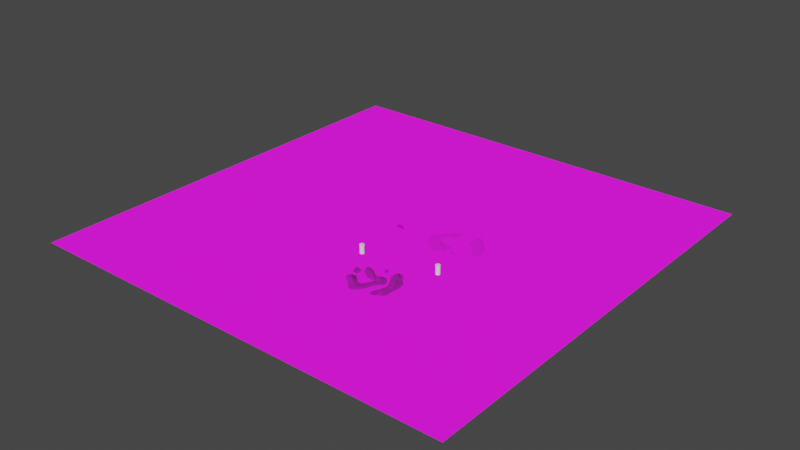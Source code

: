 # Source: Garden.blend  (saved by Blender 3.3.6; exported with 4.5.12 LTS)
import bpy
from mathutils import Matrix  # noqa: F401  (used for matrix-valued properties, if any)

bpy.ops.wm.read_factory_settings(use_empty=True)
scene = bpy.context.scene
scene.name = 'Scene'

# ---- collections
col_collection = bpy.data.collections.new('Collection'); scene.collection.children.link(col_collection)

# ---- images (referenced by path relative to the original .blend; pixels are not part of the script)
import os
ASSET_DIR = os.environ.get("B2B_ASSET_DIR", "")  # directory of the original .blend (textures are referenced by path, not embedded)
HERE = os.path.dirname(os.path.abspath(__file__))  # packed textures are extracted next to this script under _unpacked/

def load_image(name, relpath, width, height, colorspace="sRGB"):
    """Load a texture the original file referenced (path relative to the .blend, or extracted next to this script)."""
    p = next((c for c in (os.path.join(HERE, relpath), os.path.join(ASSET_DIR, relpath)) if relpath and os.path.exists(c)), "")
    if p:
        img = bpy.data.images.load(p, check_existing=True)
        img.name = name
    else:  # same state as the original file: an image datablock whose file is absent (Cycles renders it pink)
        img = bpy.data.images.new(name, width, height)
        img.source = "FILE"
        img.filepath = "//" + (relpath or name)
    img.colorspace_settings.name = colorspace
    return img
img_rock046s_2k_color_jpg = load_image('Rock046S_2K_Color.jpg', 'Rock046S_2K_Color.jpg', 1024, 1024, 'sRGB')
img_rock046s_2k_roughness_jpg = load_image('Rock046S_2K_Roughness.jpg', 'Rock046S_2K_Roughness.jpg', 1024, 1024, 'sRGB')
img_rock046s_2k_normalgl_jpg = load_image('Rock046S_2K_NormalGL.jpg', 'Rock046S_2K_NormalGL.jpg', 1024, 1024, 'sRGB')
img_ground037_2k_color_jpg = load_image('Ground037_2K_Color.jpg', 'Ground037_2K_Color.jpg', 1024, 1024, 'sRGB')
img_ground037_2k_roughness_jpg = load_image('Ground037_2K_Roughness.jpg', 'Ground037_2K_Roughness.jpg', 1024, 1024, 'sRGB')
img_ground037_2k_normalgl_jpg = load_image('Ground037_2K_NormalGL.jpg', 'Ground037_2K_NormalGL.jpg', 1024, 1024, 'sRGB')
img_plantatlas_png_001 = load_image('PlantAtlas.png.001', 'PlantAtlas.png', 1024, 1024, 'sRGB')

# ---- materials (node trees are filled in below, after node groups)
mat_rock046s = bpy.data.materials.new('Rock046S')
mat_rock046s.use_transparent_shadow = False
mat_ground037 = bpy.data.materials.new('Ground037')
mat_ground037.use_transparent_shadow = False
mat_plantatlas = bpy.data.materials.new('PlantAtlas')
mat_plantatlas.surface_render_method = 'BLENDED'
mat_plantatlas.blend_method = 'BLEND'
mat_plantatlas.use_backface_culling = True
mat_plantatlas.use_transparent_shadow = False

# ---- material node trees
mat_rock046s.use_nodes = True; mat_rock046s.node_tree.nodes.clear()
_N = mat_rock046s.node_tree.nodes; _L = mat_rock046s.node_tree.links
n0 = _N.new('ShaderNodeBsdfPrincipled'); n0.name = 'Principled BSDF'; n0.location = (10, 300)
n0.distribution = 'GGX'
n0.subsurface_method = 'RANDOM_WALK_SKIN'
n0.inputs[3].default_value = 1.45
n0.inputs[27].default_value = (0.0, 0.0, 0.0, 1.0)
n0.inputs[28].default_value = 1.0
n1 = _N.new('ShaderNodeOutputMaterial'); n1.name = 'Material Output'; n1.location = (300, 300)
n2 = _N.new('ShaderNodeTexImage'); n2.name = 'Image Texture'; n2.location = (-280, 275)
n2.image = img_rock046s_2k_color_jpg
n3 = _N.new('ShaderNodeTexImage'); n3.name = 'Image Texture.001'; n3.location = (-280, 75)
n3.image = img_rock046s_2k_roughness_jpg
n4 = _N.new('ShaderNodeNormalMap'); n4.name = 'Normal Map'; n4.location = (-190, -275)
n5 = _N.new('ShaderNodeTexImage'); n5.name = 'Image Texture.002'; n5.location = (-480, -325)
n5.image = img_rock046s_2k_normalgl_jpg
_L.new(n0.outputs[0], n1.inputs[0])
_L.new(n2.outputs[0], n0.inputs[0])
_L.new(n3.outputs[1], n0.inputs[2])
_L.new(n4.outputs[0], n0.inputs[5])
_L.new(n5.outputs[0], n4.inputs[1])
n1.is_active_output = True
mat_ground037.use_nodes = True; mat_ground037.node_tree.nodes.clear()
_N = mat_ground037.node_tree.nodes; _L = mat_ground037.node_tree.links
n0 = _N.new('ShaderNodeBsdfPrincipled'); n0.name = 'Principled BSDF'; n0.location = (10, 300)
n0.distribution = 'GGX'
n0.subsurface_method = 'RANDOM_WALK_SKIN'
n0.inputs[3].default_value = 1.45
n0.inputs[27].default_value = (0.0, 0.0, 0.0, 1.0)
n0.inputs[28].default_value = 1.0
n1 = _N.new('ShaderNodeOutputMaterial'); n1.name = 'Material Output'; n1.location = (300, 300)
n2 = _N.new('ShaderNodeTexImage'); n2.name = 'Image Texture'; n2.location = (-280, 275)
n2.image = img_ground037_2k_color_jpg
n3 = _N.new('ShaderNodeTexImage'); n3.name = 'Image Texture.001'; n3.location = (-280, 75)
n3.image = img_ground037_2k_roughness_jpg
n4 = _N.new('ShaderNodeNormalMap'); n4.name = 'Normal Map'; n4.location = (-190, -275)
n5 = _N.new('ShaderNodeTexImage'); n5.name = 'Image Texture.002'; n5.location = (-480, -325)
n5.image = img_ground037_2k_normalgl_jpg
_L.new(n0.outputs[0], n1.inputs[0])
_L.new(n2.outputs[0], n0.inputs[0])
_L.new(n3.outputs[1], n0.inputs[2])
_L.new(n4.outputs[0], n0.inputs[5])
_L.new(n5.outputs[0], n4.inputs[1])
n1.is_active_output = True
mat_plantatlas.use_nodes = True; mat_plantatlas.node_tree.nodes.clear()
_N = mat_plantatlas.node_tree.nodes; _L = mat_plantatlas.node_tree.links
n0 = _N.new('ShaderNodeOutputMaterial'); n0.name = 'Material Output'; n0.location = (300, 300)
n1 = _N.new('ShaderNodeTexImage'); n1.name = 'Image Texture'; n1.location = (-200, 300)
n1.image = img_plantatlas_png_001
n1.extension = 'CLIP'
n2 = _N.new('ShaderNodeBsdfPrincipled'); n2.name = 'Principled BSDF'; n2.location = (0, 300)
n2.distribution = 'GGX'
n2.subsurface_method = 'BURLEY'
n2.inputs[3].default_value = 1.45
n2.inputs[27].default_value = (0.0, 0.0, 0.0, 1.0)
n2.inputs[28].default_value = 1.0
_L.new(n1.outputs[1], n2.inputs[4])
_L.new(n2.outputs[0], n0.inputs[0])
_L.new(n1.outputs[0], n2.inputs[0])
n0.is_active_output = True

# ---- world
world_world = bpy.data.worlds.new('World'); scene.world = world_world
world_world.use_nodes = True; world_world.node_tree.nodes.clear()
_N = world_world.node_tree.nodes; _L = world_world.node_tree.links
n0 = _N.new('ShaderNodeOutputWorld'); n0.name = 'World Output'; n0.location = (300, 300)
n1 = _N.new('ShaderNodeBackground'); n1.name = 'Background'; n1.location = (10, 300)
n1.inputs[0].default_value = (0.05088, 0.05088, 0.05088, 1.0)
_L.new(n1.outputs[0], n0.inputs[0])
n0.is_active_output = True
world_world.color = (0.05088, 0.05088, 0.05088)
world_world.use_sun_shadow = False
world_world.sun_shadow_jitter_overblur = 0.0

# ---- meshes
me_roughstonepatio1 = bpy.data.meshes.new('RoughStonePatio1')
me_roughstonepatio1.from_pydata([(5.556, -1.111, 0.2282), (5.556, -5.556, 0.03491), (7.778, 1.111, 0.1337), (3.332, -3.329, 0.2094), (5.556, 3.333, 0.04878), (5.556, 1.111, 0.03045), (3.333, -1.109, 0.1275), (3.333, 3.333, 0.008714), (5.556, -3.333, 0.05354), (3.333, 1.111, 0.008714), (7.778, 7.778, -0.1275), (7.778, 5.556, 0.1616), (7.778, 3.333, 0.07098), (7.778, -1.111, 0.1445), (7.778, -3.333, 0.008714), (7.778, -5.556, 0.008714), (7.778, -7.778, -0.1275), (5.557, 7.795, 0.1988), (5.556, 5.558, 0.2908), (5.556, -7.778, 0.06738), (3.326, 7.811, 0.3095), (3.332, 5.558, 0.124), (3.333, -5.556, 0.1511), (3.333, -7.778, 0.1231), (1.129, 7.81, 0.2163), (1.113, 5.557, 0.1904), (1.111, 3.333, 0.1039), (1.109, 1.116, 0.04366), (1.103, -1.094, 0.122), (1.111, -3.33, 0.2285), (1.111, -5.549, 0.2821), (1.111, -7.778, 0.1478), (-1.106, 7.785, 0.3223), (-1.111, 5.556, 0.2565), (-1.111, 3.333, 0.06203), (-1.11, 1.113, 0.06065), (-1.114, -1.105, 0.05225), (-1.112, -3.325, 0.07907), (-1.114, -5.526, 0.3654), (-1.111, -7.777, 0.1605), (-3.333, 7.778, 0.2095), (-3.333, 5.556, 0.009469), (-3.333, 3.333, 0.09191), (-3.332, 1.112, 0.1261), (-3.333, -1.111, 0.06729), (-3.333, -3.333, 0.03288), (-3.334, -5.554, 0.2119), (-3.333, -7.778, 0.1394), (-5.556, 7.778, 0.02335), (-5.556, 5.556, 0.01046), (-5.556, 3.333, 0.1281), (-5.556, 1.111, 0.2109), (-5.556, -1.111, 0.2706), (-5.556, -3.333, 0.2359), (-5.575, -5.568, 0.1886), (-5.558, -7.779, 0.04729), (-7.778, 7.778, -0.1275), (-7.778, 5.556, 0.1878), (-7.778, 3.333, 0.09298), (-7.778, 1.111, 0.008714), (-7.778, -1.111, 0.008714), (-7.778, -3.333, 0.009942), (-7.783, -5.559, 0.1374), (-7.778, -7.778, -0.1275), (-5.556, 10.0, -0.1275), (-3.333, 10.0, -0.1275), (-1.111, 10.0, -0.1275), (1.115, 10.01, -0.1275), (3.331, 10.0, -0.1275), (5.556, 10.0, -0.1275), (10.0, 5.556, -0.1275), (10.0, 3.333, -0.1275), (10.0, 1.111, -0.1275), (10.0, -1.111, -0.1275), (10.0, -3.333, -0.1275), (10.0, -5.556, -0.1275), (5.556, -10.0, -0.1275), (3.333, -10.0, -0.1275), (1.111, -10.0, -0.1275), (-1.111, -10.0, -0.1275), (-3.333, -10.0, -0.1275), (-5.556, -10.0, -0.1275), (-10.0, -5.556, -0.1275), (-10.0, -3.333, -0.1275), (-10.0, -1.111, -0.1275), (-10.0, 1.111, -0.1275), (-10.0, 3.333, -0.1275), (-10.0, 5.556, -0.1275), (-8.935, 6.713, -0.1275), (6.671, -8.893, -0.1275), (8.882, -6.66, -0.1275)], [], [(45, 44, 52), (6, 9, 27), (35, 34, 42), (41, 40, 48), (1, 8, 3), (72, 71, 12), (73, 72, 2), (19, 1, 22), (29, 3, 6), (36, 35, 43), (21, 20, 24), (75, 74, 14), (2, 12, 4), (0, 5, 9), (5, 4, 7), (80, 47, 55), (11, 10, 17), (79, 78, 31), (12, 11, 18), (37, 36, 44), (8, 0, 6), (76, 19, 23), (31, 23, 22), (42, 41, 49), (9, 7, 26), (44, 43, 51), (43, 42, 50), (79, 39, 47), (39, 38, 46), (34, 33, 41), (39, 31, 30), (37, 29, 28), (13, 2, 5), (38, 30, 29), (33, 32, 40), (46, 45, 53), (16, 15, 1), (26, 7, 21), (18, 17, 20), (30, 22, 3), (14, 13, 0), (74, 73, 13), (49, 48, 56), (38, 37, 45), (7, 4, 18), (15, 14, 8), (71, 70, 11), (25, 24, 32), (77, 23, 31), (47, 46, 54), (28, 27, 35), (27, 26, 34), (34, 26, 25), (48, 40, 65), (24, 67, 66), (60, 59, 85), (20, 68, 67), (54, 53, 61), (70, 10, 11), (59, 58, 86), (53, 52, 60), (61, 60, 84), (57, 56, 88), (16, 1, 19), (81, 55, 63), (2, 4, 5), (15, 8, 1), (63, 62, 82), (14, 0, 8), (32, 66, 65), (74, 13, 14), (11, 17, 18), (55, 54, 62), (52, 51, 59), (18, 20, 21), (50, 49, 57), (73, 2, 13), (62, 61, 83), (51, 50, 58), (58, 57, 87), (12, 18, 4), (13, 5, 0), (72, 12, 2), (71, 11, 12), (56, 48, 64), (17, 69, 68), (75, 14, 15), (36, 43, 44), (43, 50, 51), (9, 26, 27), (38, 45, 46), (0, 9, 6), (6, 27, 28), (59, 86, 85), (80, 55, 81), (53, 60, 61), (19, 22, 23), (42, 49, 50), (49, 56, 57), (7, 18, 21), (35, 42, 43), (79, 31, 39), (30, 3, 29), (37, 28, 36), (1, 3, 22), (51, 58, 59), (77, 31, 78), (8, 6, 3), (46, 53, 54), (47, 54, 55), (61, 84, 83), (34, 41, 42), (54, 61, 62), (26, 21, 25), (33, 40, 41), (31, 22, 30), (52, 59, 60), (41, 48, 49), (10, 69, 17), (25, 32, 33), (29, 6, 28), (28, 35, 36), (76, 23, 77), (34, 25, 33), (5, 7, 9), (58, 87, 86), (27, 34, 35), (21, 24, 25), (39, 30, 38), (39, 46, 47), (45, 52, 53), (38, 29, 37), (37, 44, 45), (62, 83, 82), (57, 88, 87), (44, 51, 52), (50, 57, 58), (55, 62, 63), (60, 85, 84), (79, 47, 80), (17, 68, 20), (20, 67, 24), (24, 66, 32), (32, 65, 40), (48, 65, 64), (90, 75, 15), (76, 89, 19), (16, 90, 15), (89, 16, 19)])
_uv = me_roughstonepatio1.uv_layers.new(name='UVMap')
_uv.uv.foreach_set('vector', [-0.3363, 1.334, 0.2181, 1.335, 0.2143, 1.892, 0.2168, -0.3311, 0.7738, -0.3318, 0.7746, 0.2245, 0.7736, 0.7791, 1.328, 0.7795, 1.328, 1.335, 1.884, 1.335, 2.436, 1.336, 2.439, 1.89, -0.8921, -0.8875, -0.3374, -0.8872, -0.3393, -0.3305, 0.7758, -1.999, 1.332, -1.999, 1.327, -1.442, 0.2215, -1.999, 0.7758, -1.999, 0.771, -1.442, -1.448, -0.8875, -0.8921, -0.8875, -0.8942, -0.3312, -0.3396, 0.225, -0.3393, -0.3305, 0.2168, -0.3311, 0.2197, 0.7799, 0.7736, 0.7791, 0.7721, 1.335, 1.882, -0.3306, 2.441, -0.3276, 2.443, 0.2208, -0.8883, -2.0, -0.3332, -2.0, -0.3367, -1.443, 0.771, -1.442, 1.327, -1.442, 1.328, -0.8869, 0.2143, -0.8859, 0.7732, -0.8871, 0.7738, -0.3318, 0.7732, -0.8871, 1.328, -0.8869, 1.329, -0.3317, -1.997, 1.333, -1.449, 1.335, -1.447, 1.89, 1.881, -1.441, 2.439, -1.442, 2.439, -0.8859, -1.998, 0.7772, -1.998, 0.2218, -1.449, 0.2241, 1.327, -1.442, 1.881, -1.441, 1.879, -0.8854, -0.3352, 0.7795, 0.2197, 0.7799, 0.2181, 1.335, -0.3374, -0.8872, 0.2143, -0.8859, 0.2168, -0.3311, -1.999, -0.889, -1.448, -0.8875, -1.449, -0.3315, -1.449, 0.2241, -1.449, -0.3315, -0.8942, -0.3312, 1.328, 1.335, 1.884, 1.335, 1.885, 1.89, 0.7738, -0.3318, 1.329, -0.3317, 1.327, 0.2243, 0.2181, 1.335, 0.7721, 1.335, 0.7706, 1.891, 0.7721, 1.335, 1.328, 1.335, 1.327, 1.891, -1.998, 0.7772, -1.449, 0.7796, -1.449, 1.335, -1.449, 0.7796, -0.8906, 0.7818, -0.8944, 1.336, 1.328, 0.7795, 1.879, 0.7809, 1.884, 1.335, -1.449, 0.7796, -1.449, 0.2241, -0.895, 0.2252, -0.3352, 0.7795, -0.3396, 0.225, 0.2208, 0.2262, 0.2157, -1.442, 0.771, -1.442, 0.7732, -0.8871, -0.8906, 0.7818, -0.895, 0.2252, -0.3396, 0.225, 1.879, 0.7809, 2.435, 0.7801, 2.436, 1.336, -0.8944, 1.336, -0.3363, 1.334, -0.3401, 1.891, -1.448, -1.443, -0.8918, -1.443, -0.8921, -0.8875, 1.327, 0.2243, 1.329, -0.3317, 1.882, -0.3306, 1.879, -0.8854, 2.439, -0.8859, 2.441, -0.3276, -0.895, 0.2252, -0.8942, -0.3312, -0.3393, -0.3305, -0.3367, -1.443, 0.2157, -1.442, 0.2143, -0.8859, -0.3332, -2.0, 0.2215, -1.999, 0.2157, -1.442, 1.885, 1.89, 2.439, 1.89, 2.44, 2.446, -0.8906, 0.7818, -0.3352, 0.7795, -0.3363, 1.334, 1.329, -0.3317, 1.328, -0.8869, 1.879, -0.8854, -0.8918, -1.443, -0.3367, -1.443, -0.3374, -0.8872, 1.332, -1.999, 1.887, -1.999, 1.881, -1.441, 1.881, 0.2247, 2.443, 0.2208, 2.435, 0.7801, -1.998, -0.3337, -1.449, -0.3315, -1.449, 0.2241, -1.449, 1.335, -0.8944, 1.336, -0.8974, 1.896, 0.2208, 0.2262, 0.7746, 0.2245, 0.7736, 0.7791, 0.7746, 0.2245, 1.327, 0.2243, 1.328, 0.7795, 1.328, 0.7795, 1.327, 0.2243, 1.881, 0.2247, 2.439, 1.89, 2.436, 1.336, 2.996, 1.334, 2.443, 0.2208, 2.999, 0.2221, 2.998, 0.7783, 0.2196, 2.445, 0.7746, 2.445, 0.7785, 3.0, 2.441, -0.3276, 2.998, -0.332, 2.999, 0.2221, -0.8974, 1.896, -0.3401, 1.891, -0.3355, 2.445, 1.887, -1.999, 2.439, -1.442, 1.881, -1.441, 0.7746, 2.445, 1.328, 2.446, 1.333, 3.0, -0.3401, 1.891, 0.2143, 1.892, 0.2196, 2.445, -0.3355, 2.445, 0.2196, 2.445, 0.2234, 2.999, 1.881, 2.447, 2.44, 2.446, 2.174, 2.735, -1.448, -1.443, -0.8921, -0.8875, -1.448, -0.8875, -1.997, 1.888, -1.447, 1.89, -1.446, 2.445, 0.771, -1.442, 1.328, -0.8869, 0.7732, -0.8871, -0.8918, -1.443, -0.3374, -0.8872, -0.8921, -0.8875, -1.446, 2.445, -0.8939, 2.447, -0.8868, 2.999, -0.3367, -1.443, 0.2143, -0.8859, -0.3374, -0.8872, 2.435, 0.7801, 2.998, 0.7783, 2.996, 1.334, -0.3332, -2.0, 0.2157, -1.442, -0.3367, -1.443, 1.881, -1.441, 2.439, -0.8859, 1.879, -0.8854, -1.447, 1.89, -0.8974, 1.896, -0.8939, 2.447, 0.2143, 1.892, 0.7706, 1.891, 0.7746, 2.445, 1.879, -0.8854, 2.441, -0.3276, 1.882, -0.3306, 1.327, 1.891, 1.885, 1.89, 1.881, 2.447, 0.2215, -1.999, 0.771, -1.442, 0.2157, -1.442, -0.8939, 2.447, -0.3355, 2.445, -0.3317, 2.999, 0.7706, 1.891, 1.327, 1.891, 1.328, 2.446, 1.328, 2.446, 1.881, 2.447, 1.888, 3.0, 1.327, -1.442, 1.879, -0.8854, 1.328, -0.8869, 0.2157, -1.442, 0.7732, -0.8871, 0.2143, -0.8859, 0.7758, -1.999, 1.327, -1.442, 0.771, -1.442, 1.332, -1.999, 1.881, -1.441, 1.327, -1.442, 2.44, 2.446, 2.439, 1.89, 2.998, 1.889, 2.439, -0.8859, 2.998, -0.8881, 2.998, -0.332, -0.8883, -2.0, -0.3367, -1.443, -0.8918, -1.443, 0.2197, 0.7799, 0.7721, 1.335, 0.2181, 1.335, 0.7721, 1.335, 1.327, 1.891, 0.7706, 1.891, 0.7738, -0.3318, 1.327, 0.2243, 0.7746, 0.2245, -0.8906, 0.7818, -0.3363, 1.334, -0.8944, 1.336, 0.2143, -0.8859, 0.7738, -0.3318, 0.2168, -0.3311, 0.2168, -0.3311, 0.7746, 0.2245, 0.2208, 0.2262, 0.7746, 2.445, 1.333, 3.0, 0.7785, 3.0, -1.997, 1.333, -1.447, 1.89, -1.997, 1.888, -0.3401, 1.891, 0.2196, 2.445, -0.3355, 2.445, -1.448, -0.8875, -0.8942, -0.3312, -1.449, -0.3315, 1.328, 1.335, 1.885, 1.89, 1.327, 1.891, 1.885, 1.89, 2.44, 2.446, 1.881, 2.447, 1.329, -0.3317, 1.879, -0.8854, 1.882, -0.3306, 0.7736, 0.7791, 1.328, 1.335, 0.7721, 1.335, -1.998, 0.7772, -1.449, 0.2241, -1.449, 0.7796, -0.895, 0.2252, -0.3393, -0.3305, -0.3396, 0.225, -0.3352, 0.7795, 0.2208, 0.2262, 0.2197, 0.7799, -0.8921, -0.8875, -0.3393, -0.3305, -0.8942, -0.3312, 0.7706, 1.891, 1.328, 2.446, 0.7746, 2.445, -1.998, -0.3337, -1.449, 0.2241, -1.998, 0.2218, -0.3374, -0.8872, 0.2168, -0.3311, -0.3393, -0.3305, -0.8944, 1.336, -0.3401, 1.891, -0.8974, 1.896, -1.449, 1.335, -0.8974, 1.896, -1.447, 1.89, -0.3355, 2.445, 0.2234, 2.999, -0.3317, 2.999, 1.328, 0.7795, 1.884, 1.335, 1.328, 1.335, -0.8974, 1.896, -0.3355, 2.445, -0.8939, 2.447, 1.327, 0.2243, 1.882, -0.3306, 1.881, 0.2247, 1.879, 0.7809, 2.436, 1.336, 1.884, 1.335, -1.449, 0.2241, -0.8942, -0.3312, -0.895, 0.2252, 0.2143, 1.892, 0.7746, 2.445, 0.2196, 2.445, 1.884, 1.335, 2.439, 1.89, 1.885, 1.89, 2.439, -1.442, 2.998, -0.8881, 2.439, -0.8859, 1.881, 0.2247, 2.435, 0.7801, 1.879, 0.7809, -0.3396, 0.225, 0.2168, -0.3311, 0.2208, 0.2262, 0.2208, 0.2262, 0.7736, 0.7791, 0.2197, 0.7799, -1.999, -0.889, -1.449, -0.3315, -1.998, -0.3337, 1.328, 0.7795, 1.881, 0.2247, 1.879, 0.7809, 0.7732, -0.8871, 1.329, -0.3317, 0.7738, -0.3318, 1.328, 2.446, 1.888, 3.0, 1.333, 3.0, 0.7746, 0.2245, 1.328, 0.7795, 0.7736, 0.7791, 1.882, -0.3306, 2.443, 0.2208, 1.881, 0.2247, -1.449, 0.7796, -0.895, 0.2252, -0.8906, 0.7818, -1.449, 0.7796, -0.8944, 1.336, -1.449, 1.335, -0.3363, 1.334, 0.2143, 1.892, -0.3401, 1.891, -0.8906, 0.7818, -0.3396, 0.225, -0.3352, 0.7795, -0.3352, 0.7795, 0.2181, 1.335, -0.3363, 1.334, -0.8939, 2.447, -0.3317, 2.999, -0.8868, 2.999, 1.881, 2.447, 2.174, 2.735, 1.888, 3.0, 0.2181, 1.335, 0.7706, 1.891, 0.2143, 1.892, 1.327, 1.891, 1.881, 2.447, 1.328, 2.446, -1.447, 1.89, -0.8939, 2.447, -1.446, 2.445, 0.2196, 2.445, 0.7785, 3.0, 0.2234, 2.999, -1.998, 0.7772, -1.449, 1.335, -1.997, 1.333, 2.439, -0.8859, 2.998, -0.332, 2.441, -0.3276, 2.441, -0.3276, 2.999, 0.2221, 2.443, 0.2208, 2.443, 0.2208, 2.998, 0.7783, 2.435, 0.7801, 2.435, 0.7801, 2.996, 1.334, 2.436, 1.336, 2.439, 1.89, 2.996, 1.334, 2.998, 1.889, -1.166, -1.72, -0.8883, -2.0, -0.8918, -1.443, -1.999, -0.889, -1.725, -1.167, -1.448, -0.8875, -1.448, -1.443, -1.166, -1.72, -0.8918, -1.443, -1.725, -1.167, -1.448, -1.443, -1.448, -0.8875])
me_roughstonepatio1.materials.append(mat_rock046s)
me_roughstonepatio1.use_remesh_fix_poles = True
me_roughstonepatio1.use_remesh_preserve_attributes = False
me_roughstonepatio1.update()
me_roughstonepatiomodel2 = bpy.data.meshes.new('RoughStonePatioModel2')
me_roughstonepatiomodel2.from_pydata([(5.554, -1.115, 0.3564), (5.555, -5.558, 0.1612), (7.778, 1.111, 0.04167), (3.331, -3.331, 0.1744), (5.558, 3.337, 0.3301), (5.556, 1.111, 0.4526), (3.333, -1.109, 0.04104), (3.325, 3.332, 0.3347), (5.553, -3.34, 0.3722), (3.333, 1.111, 0.04104), (7.778, 7.778, 0.04104), (7.778, 5.556, 0.04104), (7.778, 3.333, 0.04104), (7.778, -1.111, 0.04168), (7.778, -3.333, 0.04104), (7.778, -5.556, 0.04104), (7.778, -7.778, 0.04104), (5.557, 7.795, 0.04104), (5.556, 5.558, 0.04104), (5.556, -7.778, 0.04104), (3.326, 7.811, 0.04104), (3.331, 5.559, 0.4599), (3.334, -5.557, 0.266), (3.333, -7.778, 0.04104), (1.129, 7.81, 0.04104), (1.113, 5.557, 0.04155), (1.111, 3.333, 0.04104), (1.105, 1.115, 0.4753), (1.101, -1.098, 0.2669), (1.111, -3.33, 0.1102), (1.111, -5.549, 0.04104), (1.111, -7.778, 0.04104), (-1.106, 7.785, 0.04615), (-1.111, 5.556, 0.3363), (-1.111, 3.333, 0.04104), (-1.111, 1.113, 0.1607), (-1.113, -1.105, 0.0761), (-1.112, -3.318, 0.242), (-1.114, -5.526, 0.3203), (-1.11, -7.78, 0.1134), (-3.333, 7.778, 0.04104), (-3.333, 5.556, 0.04104), (-3.33, 3.337, 0.1419), (-3.326, 1.108, 0.3422), (-3.333, -1.111, 0.04104), (-3.333, -3.333, 0.04104), (-3.335, -5.557, 0.2753), (-3.335, -7.782, 0.192), (-5.556, 7.778, 0.04104), (-5.556, 5.556, 0.04104), (-5.556, 3.333, 0.3586), (-5.556, 1.111, 0.04104), (-5.556, -1.111, 0.04104), (-5.562, -3.332, 0.6484), (-5.575, -5.568, 0.04104), (-5.558, -7.779, 0.04104), (-7.778, 7.778, 0.04104), (-7.778, 5.556, 0.04104), (-7.778, 3.333, 0.04104), (-7.778, 1.111, 0.4071), (-7.778, -1.111, 0.04104), (-7.783, -3.336, 0.205), (-7.783, -5.559, 0.04104), (-7.778, -7.778, 0.04104), (-5.556, 10.0, 0.04104), (-3.333, 10.0, 0.04104), (-1.111, 10.0, 0.04104), (1.115, 10.01, 0.04104), (3.331, 10.0, 0.04104), (5.556, 10.0, 0.04104), (10.0, 5.556, 0.04104), (10.0, 3.333, 0.04104), (10.0, 1.111, 0.04104), (10.0, -1.111, 0.04104), (10.0, -3.333, 0.04104), (10.0, -5.556, 0.04104), (5.556, -10.0, 0.04104), (3.333, -10.0, 0.04104), (1.111, -10.0, 0.04104), (-1.111, -10.0, 0.04104), (-3.333, -10.0, 0.04104), (-5.556, -10.0, 0.04104), (-10.0, -5.556, 0.04104), (-10.0, -3.333, 0.04104), (-10.0, -1.111, 0.04104), (-10.0, 1.111, 0.04104), (-10.0, 3.333, 0.04104), (-10.0, 5.556, 0.04104), (-8.935, 6.713, 0.04104), (6.671, -8.893, 0.04104), (8.882, -6.66, 0.04104)], [], [(45, 44, 52), (6, 9, 27), (35, 34, 42), (41, 40, 48), (1, 8, 3), (72, 71, 12), (73, 72, 2), (19, 1, 22), (29, 3, 6), (36, 35, 43), (21, 20, 24), (75, 74, 14), (2, 12, 4), (0, 5, 9), (5, 4, 7), (80, 47, 55), (11, 10, 17), (79, 78, 31), (12, 11, 18), (37, 36, 44), (8, 0, 6), (76, 19, 23), (31, 23, 22), (42, 41, 49), (9, 7, 26), (44, 43, 51), (43, 42, 50), (79, 39, 47), (39, 38, 46), (34, 33, 41), (39, 31, 30), (37, 29, 28), (13, 2, 5), (38, 30, 29), (33, 32, 40), (46, 45, 53), (16, 15, 1), (26, 7, 21), (18, 17, 20), (30, 22, 3), (14, 13, 0), (74, 73, 13), (49, 48, 56), (38, 37, 45), (7, 4, 18), (15, 14, 8), (71, 70, 11), (25, 24, 32), (77, 23, 31), (47, 46, 54), (28, 27, 35), (27, 26, 34), (34, 26, 25), (48, 40, 65), (24, 67, 66), (60, 59, 85), (20, 68, 67), (54, 53, 61), (70, 10, 11), (59, 58, 86), (53, 52, 60), (61, 60, 84), (57, 56, 88), (16, 1, 19), (81, 55, 63), (2, 4, 5), (15, 8, 1), (63, 62, 82), (14, 0, 8), (32, 66, 65), (74, 13, 14), (11, 17, 18), (55, 54, 62), (52, 51, 59), (18, 20, 21), (50, 49, 57), (73, 2, 13), (62, 61, 83), (51, 50, 58), (58, 57, 87), (12, 18, 4), (13, 5, 0), (72, 12, 2), (71, 11, 12), (56, 48, 64), (17, 69, 68), (75, 14, 15), (36, 43, 44), (43, 50, 51), (9, 26, 27), (38, 45, 46), (0, 9, 6), (6, 27, 28), (59, 86, 85), (80, 55, 81), (53, 60, 61), (19, 22, 23), (42, 49, 50), (49, 56, 57), (7, 18, 21), (35, 42, 43), (79, 31, 39), (30, 3, 29), (37, 28, 36), (1, 3, 22), (51, 58, 59), (77, 31, 78), (8, 6, 3), (46, 53, 54), (47, 54, 55), (61, 84, 83), (34, 41, 42), (54, 61, 62), (26, 21, 25), (33, 40, 41), (31, 22, 30), (52, 59, 60), (41, 48, 49), (10, 69, 17), (25, 32, 33), (29, 6, 28), (28, 35, 36), (76, 23, 77), (34, 25, 33), (5, 7, 9), (58, 87, 86), (27, 34, 35), (21, 24, 25), (39, 30, 38), (39, 46, 47), (45, 52, 53), (38, 29, 37), (37, 44, 45), (62, 83, 82), (57, 88, 87), (44, 51, 52), (50, 57, 58), (55, 62, 63), (60, 85, 84), (79, 47, 80), (17, 68, 20), (20, 67, 24), (24, 66, 32), (32, 65, 40), (48, 65, 64), (90, 75, 15), (76, 89, 19), (16, 90, 15), (89, 16, 19)])
_uv = me_roughstonepatiomodel2.uv_layers.new(name='UVMap')
_uv.uv.foreach_set('vector', [-0.3363, 1.334, 0.2181, 1.335, 0.2143, 1.892, 0.2168, -0.3311, 0.7738, -0.3318, 0.7746, 0.2245, 0.7736, 0.7791, 1.328, 0.7795, 1.328, 1.335, 1.884, 1.335, 2.436, 1.336, 2.439, 1.89, -0.8921, -0.8875, -0.3374, -0.8872, -0.3393, -0.3305, 0.7758, -1.999, 1.332, -1.999, 1.327, -1.442, 0.2215, -1.999, 0.7758, -1.999, 0.771, -1.442, -1.448, -0.8875, -0.8921, -0.8875, -0.8942, -0.3312, -0.3396, 0.225, -0.3393, -0.3305, 0.2168, -0.3311, 0.2197, 0.7799, 0.7736, 0.7791, 0.7721, 1.335, 1.882, -0.3306, 2.441, -0.3276, 2.443, 0.2208, -0.8883, -2.0, -0.3332, -2.0, -0.3367, -1.443, 0.771, -1.442, 1.327, -1.442, 1.328, -0.8869, 0.2143, -0.8859, 0.7732, -0.8871, 0.7738, -0.3318, 0.7732, -0.8871, 1.328, -0.8869, 1.329, -0.3317, -1.997, 1.333, -1.449, 1.335, -1.447, 1.89, 1.881, -1.441, 2.439, -1.442, 2.439, -0.8859, -1.998, 0.7772, -1.998, 0.2218, -1.449, 0.2241, 1.327, -1.442, 1.881, -1.441, 1.879, -0.8854, -0.3352, 0.7795, 0.2197, 0.7799, 0.2181, 1.335, -0.3374, -0.8872, 0.2143, -0.8859, 0.2168, -0.3311, -1.999, -0.889, -1.448, -0.8875, -1.449, -0.3315, -1.449, 0.2241, -1.449, -0.3315, -0.8942, -0.3312, 1.328, 1.335, 1.884, 1.335, 1.885, 1.89, 0.7738, -0.3318, 1.329, -0.3317, 1.327, 0.2243, 0.2181, 1.335, 0.7721, 1.335, 0.7706, 1.891, 0.7721, 1.335, 1.328, 1.335, 1.327, 1.891, -1.998, 0.7772, -1.449, 0.7796, -1.449, 1.335, -1.449, 0.7796, -0.8906, 0.7818, -0.8944, 1.336, 1.328, 0.7795, 1.879, 0.7809, 1.884, 1.335, -1.449, 0.7796, -1.449, 0.2241, -0.895, 0.2252, -0.3352, 0.7795, -0.3396, 0.225, 0.2208, 0.2262, 0.2157, -1.442, 0.771, -1.442, 0.7732, -0.8871, -0.8906, 0.7818, -0.895, 0.2252, -0.3396, 0.225, 1.879, 0.7809, 2.435, 0.7801, 2.436, 1.336, -0.8944, 1.336, -0.3363, 1.334, -0.3401, 1.891, -1.448, -1.443, -0.8918, -1.443, -0.8921, -0.8875, 1.327, 0.2243, 1.329, -0.3317, 1.882, -0.3306, 1.879, -0.8854, 2.439, -0.8859, 2.441, -0.3276, -0.895, 0.2252, -0.8942, -0.3312, -0.3393, -0.3305, -0.3367, -1.443, 0.2157, -1.442, 0.2143, -0.8859, -0.3332, -2.0, 0.2215, -1.999, 0.2157, -1.442, 1.885, 1.89, 2.439, 1.89, 2.44, 2.446, -0.8906, 0.7818, -0.3352, 0.7795, -0.3363, 1.334, 1.329, -0.3317, 1.328, -0.8869, 1.879, -0.8854, -0.8918, -1.443, -0.3367, -1.443, -0.3374, -0.8872, 1.332, -1.999, 1.887, -1.999, 1.881, -1.441, 1.881, 0.2247, 2.443, 0.2208, 2.435, 0.7801, -1.998, -0.3337, -1.449, -0.3315, -1.449, 0.2241, -1.449, 1.335, -0.8944, 1.336, -0.8974, 1.896, 0.2208, 0.2262, 0.7746, 0.2245, 0.7736, 0.7791, 0.7746, 0.2245, 1.327, 0.2243, 1.328, 0.7795, 1.328, 0.7795, 1.327, 0.2243, 1.881, 0.2247, 2.439, 1.89, 2.436, 1.336, 2.996, 1.334, 2.443, 0.2208, 2.999, 0.2221, 2.998, 0.7783, 0.2196, 2.445, 0.7746, 2.445, 0.7785, 3.0, 2.441, -0.3276, 2.998, -0.332, 2.999, 0.2221, -0.8974, 1.896, -0.3401, 1.891, -0.3355, 2.445, 1.887, -1.999, 2.439, -1.442, 1.881, -1.441, 0.7746, 2.445, 1.328, 2.446, 1.333, 3.0, -0.3401, 1.891, 0.2143, 1.892, 0.2196, 2.445, -0.3355, 2.445, 0.2196, 2.445, 0.2234, 2.999, 1.881, 2.447, 2.44, 2.446, 2.174, 2.735, -1.448, -1.443, -0.8921, -0.8875, -1.448, -0.8875, -1.997, 1.888, -1.447, 1.89, -1.446, 2.445, 0.771, -1.442, 1.328, -0.8869, 0.7732, -0.8871, -0.8918, -1.443, -0.3374, -0.8872, -0.8921, -0.8875, -1.446, 2.445, -0.8939, 2.447, -0.8868, 2.999, -0.3367, -1.443, 0.2143, -0.8859, -0.3374, -0.8872, 2.435, 0.7801, 2.998, 0.7783, 2.996, 1.334, -0.3332, -2.0, 0.2157, -1.442, -0.3367, -1.443, 1.881, -1.441, 2.439, -0.8859, 1.879, -0.8854, -1.447, 1.89, -0.8974, 1.896, -0.8939, 2.447, 0.2143, 1.892, 0.7706, 1.891, 0.7746, 2.445, 1.879, -0.8854, 2.441, -0.3276, 1.882, -0.3306, 1.327, 1.891, 1.885, 1.89, 1.881, 2.447, 0.2215, -1.999, 0.771, -1.442, 0.2157, -1.442, -0.8939, 2.447, -0.3355, 2.445, -0.3317, 2.999, 0.7706, 1.891, 1.327, 1.891, 1.328, 2.446, 1.328, 2.446, 1.881, 2.447, 1.888, 3.0, 1.327, -1.442, 1.879, -0.8854, 1.328, -0.8869, 0.2157, -1.442, 0.7732, -0.8871, 0.2143, -0.8859, 0.7758, -1.999, 1.327, -1.442, 0.771, -1.442, 1.332, -1.999, 1.881, -1.441, 1.327, -1.442, 2.44, 2.446, 2.439, 1.89, 2.998, 1.889, 2.439, -0.8859, 2.998, -0.8881, 2.998, -0.332, -0.8883, -2.0, -0.3367, -1.443, -0.8918, -1.443, 0.2197, 0.7799, 0.7721, 1.335, 0.2181, 1.335, 0.7721, 1.335, 1.327, 1.891, 0.7706, 1.891, 0.7738, -0.3318, 1.327, 0.2243, 0.7746, 0.2245, -0.8906, 0.7818, -0.3363, 1.334, -0.8944, 1.336, 0.2143, -0.8859, 0.7738, -0.3318, 0.2168, -0.3311, 0.2168, -0.3311, 0.7746, 0.2245, 0.2208, 0.2262, 0.7746, 2.445, 1.333, 3.0, 0.7785, 3.0, -1.997, 1.333, -1.447, 1.89, -1.997, 1.888, -0.3401, 1.891, 0.2196, 2.445, -0.3355, 2.445, -1.448, -0.8875, -0.8942, -0.3312, -1.449, -0.3315, 1.328, 1.335, 1.885, 1.89, 1.327, 1.891, 1.885, 1.89, 2.44, 2.446, 1.881, 2.447, 1.329, -0.3317, 1.879, -0.8854, 1.882, -0.3306, 0.7736, 0.7791, 1.328, 1.335, 0.7721, 1.335, -1.998, 0.7772, -1.449, 0.2241, -1.449, 0.7796, -0.895, 0.2252, -0.3393, -0.3305, -0.3396, 0.225, -0.3352, 0.7795, 0.2208, 0.2262, 0.2197, 0.7799, -0.8921, -0.8875, -0.3393, -0.3305, -0.8942, -0.3312, 0.7706, 1.891, 1.328, 2.446, 0.7746, 2.445, -1.998, -0.3337, -1.449, 0.2241, -1.998, 0.2218, -0.3374, -0.8872, 0.2168, -0.3311, -0.3393, -0.3305, -0.8944, 1.336, -0.3401, 1.891, -0.8974, 1.896, -1.449, 1.335, -0.8974, 1.896, -1.447, 1.89, -0.3355, 2.445, 0.2234, 2.999, -0.3317, 2.999, 1.328, 0.7795, 1.884, 1.335, 1.328, 1.335, -0.8974, 1.896, -0.3355, 2.445, -0.8939, 2.447, 1.327, 0.2243, 1.882, -0.3306, 1.881, 0.2247, 1.879, 0.7809, 2.436, 1.336, 1.884, 1.335, -1.449, 0.2241, -0.8942, -0.3312, -0.895, 0.2252, 0.2143, 1.892, 0.7746, 2.445, 0.2196, 2.445, 1.884, 1.335, 2.439, 1.89, 1.885, 1.89, 2.439, -1.442, 2.998, -0.8881, 2.439, -0.8859, 1.881, 0.2247, 2.435, 0.7801, 1.879, 0.7809, -0.3396, 0.225, 0.2168, -0.3311, 0.2208, 0.2262, 0.2208, 0.2262, 0.7736, 0.7791, 0.2197, 0.7799, -1.999, -0.889, -1.449, -0.3315, -1.998, -0.3337, 1.328, 0.7795, 1.881, 0.2247, 1.879, 0.7809, 0.7732, -0.8871, 1.329, -0.3317, 0.7738, -0.3318, 1.328, 2.446, 1.888, 3.0, 1.333, 3.0, 0.7746, 0.2245, 1.328, 0.7795, 0.7736, 0.7791, 1.882, -0.3306, 2.443, 0.2208, 1.881, 0.2247, -1.449, 0.7796, -0.895, 0.2252, -0.8906, 0.7818, -1.449, 0.7796, -0.8944, 1.336, -1.449, 1.335, -0.3363, 1.334, 0.2143, 1.892, -0.3401, 1.891, -0.8906, 0.7818, -0.3396, 0.225, -0.3352, 0.7795, -0.3352, 0.7795, 0.2181, 1.335, -0.3363, 1.334, -0.8939, 2.447, -0.3317, 2.999, -0.8868, 2.999, 1.881, 2.447, 2.174, 2.735, 1.888, 3.0, 0.2181, 1.335, 0.7706, 1.891, 0.2143, 1.892, 1.327, 1.891, 1.881, 2.447, 1.328, 2.446, -1.447, 1.89, -0.8939, 2.447, -1.446, 2.445, 0.2196, 2.445, 0.7785, 3.0, 0.2234, 2.999, -1.998, 0.7772, -1.449, 1.335, -1.997, 1.333, 2.439, -0.8859, 2.998, -0.332, 2.441, -0.3276, 2.441, -0.3276, 2.999, 0.2221, 2.443, 0.2208, 2.443, 0.2208, 2.998, 0.7783, 2.435, 0.7801, 2.435, 0.7801, 2.996, 1.334, 2.436, 1.336, 2.439, 1.89, 2.996, 1.334, 2.998, 1.889, -1.166, -1.72, -0.8883, -2.0, -0.8918, -1.443, -1.999, -0.889, -1.725, -1.167, -1.448, -0.8875, -1.448, -1.443, -1.166, -1.72, -0.8918, -1.443, -1.725, -1.167, -1.448, -1.443, -1.448, -0.8875])
me_roughstonepatiomodel2.materials.append(mat_rock046s)
me_roughstonepatiomodel2.use_remesh_fix_poles = True
me_roughstonepatiomodel2.use_remesh_preserve_attributes = False
me_roughstonepatiomodel2.update()
me_plane = bpy.data.meshes.new('Plane')
me_plane.from_pydata([(-50.0, -50.0, 0.0), (50.0, -50.0, 0.0), (-50.0, 50.0, 0.0), (50.0, 50.0, 0.0)], [], [(0, 1, 3, 2)])
_uv = me_plane.uv_layers.new(name='UVMap')
_uv.uv.foreach_set('vector', [-9.5, -9.5, 10.5, -9.5, 10.5, 10.5, -9.5, 10.5])
me_plane.materials.append(mat_ground037)
me_plane.update()
me_scaledemo = bpy.data.meshes.new('ScaleDemo')
me_scaledemo.from_pydata([(6.054e-09, 0.5, 0.0), (6.054e-09, 0.5, 2.0), (0.09755, 0.4904, 0.0), (0.09755, 0.4904, 2.0), (0.1913, 0.4619, 0.0), (0.1913, 0.4619, 2.0), (0.2778, 0.4157, 0.0), (0.2778, 0.4157, 2.0), (0.3536, 0.3536, 0.0), (0.3536, 0.3536, 2.0), (0.4157, 0.2778, 0.0), (0.4157, 0.2778, 2.0), (0.4619, 0.1913, 0.0), (0.4619, 0.1913, 2.0), (0.4904, 0.09755, 0.0), (0.4904, 0.09755, 2.0), (0.5, 9.313e-10, 0.0), (0.5, 9.313e-10, 2.0), (0.4904, -0.09755, 0.0), (0.4904, -0.09755, 2.0), (0.4619, -0.1913, 0.0), (0.4619, -0.1913, 2.0), (0.4157, -0.2778, 0.0), (0.4157, -0.2778, 2.0), (0.3536, -0.3536, 0.0), (0.3536, -0.3536, 2.0), (0.2778, -0.4157, 0.0), (0.2778, -0.4157, 2.0), (0.1913, -0.4619, 0.0), (0.1913, -0.4619, 2.0), (0.09755, -0.4904, 0.0), (0.09755, -0.4904, 2.0), (6.054e-09, -0.5, 0.0), (6.054e-09, -0.5, 2.0), (-0.09755, -0.4904, 0.0), (-0.09755, -0.4904, 2.0), (-0.1913, -0.4619, 0.0), (-0.1913, -0.4619, 2.0), (-0.2778, -0.4157, 0.0), (-0.2778, -0.4157, 2.0), (-0.3536, -0.3536, 0.0), (-0.3536, -0.3536, 2.0), (-0.4157, -0.2778, 0.0), (-0.4157, -0.2778, 2.0), (-0.4619, -0.1913, 0.0), (-0.4619, -0.1913, 2.0), (-0.4904, -0.09755, 0.0), (-0.4904, -0.09755, 2.0), (-0.5, 9.313e-10, 0.0), (-0.5, 9.313e-10, 2.0), (-0.4904, 0.09755, 0.0), (-0.4904, 0.09755, 2.0), (-0.4619, 0.1913, 0.0), (-0.4619, 0.1913, 2.0), (-0.4157, 0.2778, 0.0), (-0.4157, 0.2778, 2.0), (-0.3536, 0.3536, 0.0), (-0.3536, 0.3536, 2.0), (-0.2778, 0.4157, 0.0), (-0.2778, 0.4157, 2.0), (-0.1913, 0.4619, 0.0), (-0.1913, 0.4619, 2.0), (-0.09755, 0.4904, 0.0), (-0.09755, 0.4904, 2.0)], [], [(0, 1, 3, 2), (2, 3, 5, 4), (4, 5, 7, 6), (6, 7, 9, 8), (8, 9, 11, 10), (10, 11, 13, 12), (12, 13, 15, 14), (14, 15, 17, 16), (16, 17, 19, 18), (18, 19, 21, 20), (20, 21, 23, 22), (22, 23, 25, 24), (24, 25, 27, 26), (26, 27, 29, 28), (28, 29, 31, 30), (30, 31, 33, 32), (32, 33, 35, 34), (34, 35, 37, 36), (36, 37, 39, 38), (38, 39, 41, 40), (40, 41, 43, 42), (42, 43, 45, 44), (44, 45, 47, 46), (46, 47, 49, 48), (48, 49, 51, 50), (50, 51, 53, 52), (52, 53, 55, 54), (54, 55, 57, 56), (56, 57, 59, 58), (58, 59, 61, 60), (3, 1, 63, 61, 59, 57, 55, 53, 51, 49, 47, 45, 43, 41, 39, 37, 35, 33, 31, 29, 27, 25, 23, 21, 19, 17, 15, 13, 11, 9, 7, 5), (60, 61, 63, 62), (62, 63, 1, 0), (0, 2, 4, 6, 8, 10, 12, 14, 16, 18, 20, 22, 24, 26, 28, 30, 32, 34, 36, 38, 40, 42, 44, 46, 48, 50, 52, 54, 56, 58, 60, 62)])
_uv = me_scaledemo.uv_layers.new(name='UVMap')
_uv.uv.foreach_set('vector', [1.0, 0.5, 1.0, 1.0, 0.9688, 1.0, 0.9688, 0.5, 0.9688, 0.5, 0.9688, 1.0, 0.9375, 1.0, 0.9375, 0.5, 0.9375, 0.5, 0.9375, 1.0, 0.9062, 1.0, 0.9062, 0.5, 0.9062, 0.5, 0.9062, 1.0, 0.875, 1.0, 0.875, 0.5, 0.875, 0.5, 0.875, 1.0, 0.8438, 1.0, 0.8438, 0.5, 0.8438, 0.5, 0.8438, 1.0, 0.8125, 1.0, 0.8125, 0.5, 0.8125, 0.5, 0.8125, 1.0, 0.7812, 1.0, 0.7812, 0.5, 0.7812, 0.5, 0.7812, 1.0, 0.75, 1.0, 0.75, 0.5, 0.75, 0.5, 0.75, 1.0, 0.7188, 1.0, 0.7188, 0.5, 0.7188, 0.5, 0.7188, 1.0, 0.6875, 1.0, 0.6875, 0.5, 0.6875, 0.5, 0.6875, 1.0, 0.6562, 1.0, 0.6562, 0.5, 0.6562, 0.5, 0.6562, 1.0, 0.625, 1.0, 0.625, 0.5, 0.625, 0.5, 0.625, 1.0, 0.5938, 1.0, 0.5938, 0.5, 0.5938, 0.5, 0.5938, 1.0, 0.5625, 1.0, 0.5625, 0.5, 0.5625, 0.5, 0.5625, 1.0, 0.5312, 1.0, 0.5312, 0.5, 0.5312, 0.5, 0.5312, 1.0, 0.5, 1.0, 0.5, 0.5, 0.5, 0.5, 0.5, 1.0, 0.4688, 1.0, 0.4688, 0.5, 0.4688, 0.5, 0.4688, 1.0, 0.4375, 1.0, 0.4375, 0.5, 0.4375, 0.5, 0.4375, 1.0, 0.4062, 1.0, 0.4062, 0.5, 0.4062, 0.5, 0.4062, 1.0, 0.375, 1.0, 0.375, 0.5, 0.375, 0.5, 0.375, 1.0, 0.3438, 1.0, 0.3438, 0.5, 0.3438, 0.5, 0.3438, 1.0, 0.3125, 1.0, 0.3125, 0.5, 0.3125, 0.5, 0.3125, 1.0, 0.2812, 1.0, 0.2812, 0.5, 0.2812, 0.5, 0.2812, 1.0, 0.25, 1.0, 0.25, 0.5, 0.25, 0.5, 0.25, 1.0, 0.2188, 1.0, 0.2188, 0.5, 0.2188, 0.5, 0.2188, 1.0, 0.1875, 1.0, 0.1875, 0.5, 0.1875, 0.5, 0.1875, 1.0, 0.1562, 1.0, 0.1562, 0.5, 0.1562, 0.5, 0.1562, 1.0, 0.125, 1.0, 0.125, 0.5, 0.125, 0.5, 0.125, 1.0, 0.09375, 1.0, 0.09375, 0.5, 0.09375, 0.5, 0.09375, 1.0, 0.0625, 1.0, 0.0625, 0.5, 0.2968, 0.4854, 0.25, 0.49, 0.2032, 0.4854, 0.1582, 0.4717, 0.1167, 0.4496, 0.08029, 0.4197, 0.05045, 0.3833, 0.02827, 0.3418, 0.01461, 0.2968, 0.01, 0.25, 0.01461, 0.2032, 0.02827, 0.1582, 0.05045, 0.1167, 0.08029, 0.08029, 0.1167, 0.05045, 0.1582, 0.02827, 0.2032, 0.01461, 0.25, 0.01, 0.2968, 0.01461, 0.3418, 0.02827, 0.3833, 0.05045, 0.4197, 0.08029, 0.4496, 0.1167, 0.4717, 0.1582, 0.4854, 0.2032, 0.49, 0.25, 0.4854, 0.2968, 0.4717, 0.3418, 0.4496, 0.3833, 0.4197, 0.4197, 0.3833, 0.4496, 0.3418, 0.4717, 0.0625, 0.5, 0.0625, 1.0, 0.03125, 1.0, 0.03125, 0.5, 0.03125, 0.5, 0.03125, 1.0, 0.0, 1.0, 0.0, 0.5, 0.75, 0.49, 0.7968, 0.4854, 0.8418, 0.4717, 0.8833, 0.4496, 0.9197, 0.4197, 0.9496, 0.3833, 0.9717, 0.3418, 0.9854, 0.2968, 0.99, 0.25, 0.9854, 0.2032, 0.9717, 0.1582, 0.9496, 0.1167, 0.9197, 0.08029, 0.8833, 0.05045, 0.8418, 0.02827, 0.7968, 0.01461, 0.75, 0.01, 0.7032, 0.01461, 0.6582, 0.02827, 0.6167, 0.05045, 0.5803, 0.08029, 0.5504, 0.1167, 0.5283, 0.1582, 0.5146, 0.2032, 0.51, 0.25, 0.5146, 0.2968, 0.5283, 0.3418, 0.5504, 0.3833, 0.5803, 0.4197, 0.6167, 0.4496, 0.6582, 0.4717, 0.7032, 0.4854])
me_scaledemo.update()
me_wallplant = bpy.data.meshes.new('WallPlant')
me_wallplant.from_pydata([(-0.3274, -0.003787, -0.5241), (1.129, -0.00273, 0.2802), (-0.8443, -0.01031, 0.4122), (0.6123, -0.009256, 1.216), (0.1843, -0.0005325, -0.05489), (-0.8093, -0.002351, 0.2209), (0.3608, -0.03475, 0.5803), (-0.6328, -0.03657, 0.8561), (0.1581, 0.05326, -0.09975), (-0.551, -0.006162, 0.2072), (0.3696, -0.03258, 0.3224), (-0.3395, -0.092, 0.6294), (0.1389, 0.06917, 0.06953), (-0.02795, -0.1046, 0.7496), (0.6246, 0.01279, 0.1311), (0.4578, -0.161, 0.8111), (-0.1434, 0.02744, 0.1294), (0.4081, 0.05405, 0.7868), (-0.4895, -0.1199, 0.4436), (0.06198, -0.09331, 1.101), (0.1343, -0.006156, 0.1735), (-0.6196, 0.03141, 0.4892), (0.2469, -0.01311, 0.8012), (-0.507, 0.02445, 1.117)], [], [(0, 1, 3, 2), (4, 6, 7, 5), (8, 10, 11, 9), (12, 14, 15, 13), (16, 17, 19, 18), (20, 22, 23, 21)])
_uv = me_wallplant.uv_layers.new(name='UVMap')
_uv.uv.foreach_set('vector', [0.5064, 0.647, 0.9956, 0.647, 0.9956, 0.9977, 0.5064, 0.9977, 0.5064, 0.647, 0.5064, 0.9977, 0.9956, 0.9977, 0.9956, 0.647, 0.5064, 0.647, 0.5064, 0.9977, 0.9956, 0.9977, 0.9956, 0.647, 0.5064, 0.647, 0.5064, 0.9977, 0.9956, 0.9977, 0.9956, 0.647, 0.5064, 0.647, 0.9956, 0.647, 0.9956, 0.9977, 0.5064, 0.9977, 0.5064, 0.647, 0.5064, 0.9977, 0.9956, 0.9977, 0.9956, 0.647])
me_wallplant.materials.append(mat_plantatlas)
me_wallplant.use_remesh_fix_poles = True
me_wallplant.use_remesh_preserve_attributes = False
me_wallplant.update()

# ---- objects
ob_roughstonepatio1 = bpy.data.objects.new('RoughStonePatio1', me_roughstonepatio1)
ob_roughstonepatio2 = bpy.data.objects.new('RoughStonePatio2', me_roughstonepatiomodel2)
ob_ground_example = bpy.data.objects.new('Ground Example', me_plane)
ob_scaledemo = bpy.data.objects.new('ScaleDemo', me_scaledemo)
ob_scaledemo_001 = bpy.data.objects.new('ScaleDemo.001', me_scaledemo)
ob_wallplant = bpy.data.objects.new('WallPlant', me_wallplant)

# ---- transforms, parenting, visibility, modifiers, constraints
ob_roughstonepatio1.location = (12.9, 1.768, -0.09307)
ob_roughstonepatio1.rotation_euler = (0.0, -0.0, -0.819)
ob_roughstonepatio1.scale = (0.6931, 0.6931, 0.6931)
_m = ob_roughstonepatio1.modifiers.new('Subdivision', 'SUBSURF')
_m.render_levels = 1
_m = ob_roughstonepatio1.modifiers.new('Decimate', 'DECIMATE')
_m.ratio = 0.25
ob_roughstonepatio2.location = (10.47, -19.61, -0.1155)
ob_roughstonepatio2.scale = (0.7112, 0.7112, 0.7112)
_m = ob_roughstonepatio2.modifiers.new('Subdivision', 'SUBSURF')
_m.render_levels = 1
_m = ob_roughstonepatio2.modifiers.new('Decimate', 'DECIMATE')
_m.ratio = 0.25
ob_ground_example.location = (0.0, 0.0, 0.0)
ob_scaledemo.location = (17.81, -10.07, -3.815e-06)
ob_scaledemo_001.location = (1.119, -13.08, 4.768e-07)
ob_wallplant.location = (0.0, 0.0, 0.0)

# ---- collection membership
col_collection.objects.link(ob_roughstonepatio1)
col_collection.objects.link(ob_roughstonepatio2)
col_collection.objects.link(ob_ground_example)
col_collection.objects.link(ob_scaledemo)
col_collection.objects.link(ob_scaledemo_001)
col_collection.objects.link(ob_wallplant)

# ---- scene / render settings (as saved in the file)
scene.frame_start = 0; scene.frame_end = 0; scene.frame_set(1)
scene.render.engine = 'BLENDER_EEVEE_NEXT'
scene.cycles.sampling_pattern = 'TABULATED_SOBOL'
scene.cycles.use_light_tree = False
scene.view_settings.view_transform = 'Filmic'
bpy.context.view_layer.update()

# ---- added for rendering (the .blend has no active camera and no usable light): camera, sun
cam_auto = bpy.data.cameras.new('AutoCamera')
cam_auto.lens = 50.0
cam_auto.sensor_width = 36.0
cam_auto.clip_end = 2296.71
ob_auto_camera = bpy.data.objects.new('AutoCamera', cam_auto)
scene.collection.objects.link(ob_auto_camera)
ob_auto_camera.location = (130.867, -157.041, 105.432)
ob_auto_camera.rotation_euler = (1.09748, -7.21219e-08, 0.694738)
scene.camera = ob_auto_camera
light_auto_sun = bpy.data.lights.new('AutoSun', 'SUN')
light_auto_sun.energy = 3.0
light_auto_sun.angle = 0.0523599
ob_auto_sun = bpy.data.objects.new('AutoSun', light_auto_sun)
scene.collection.objects.link(ob_auto_sun)
ob_auto_sun.rotation_euler = (0.872665, 0.174533, 0.523599)
bpy.context.view_layer.update()
